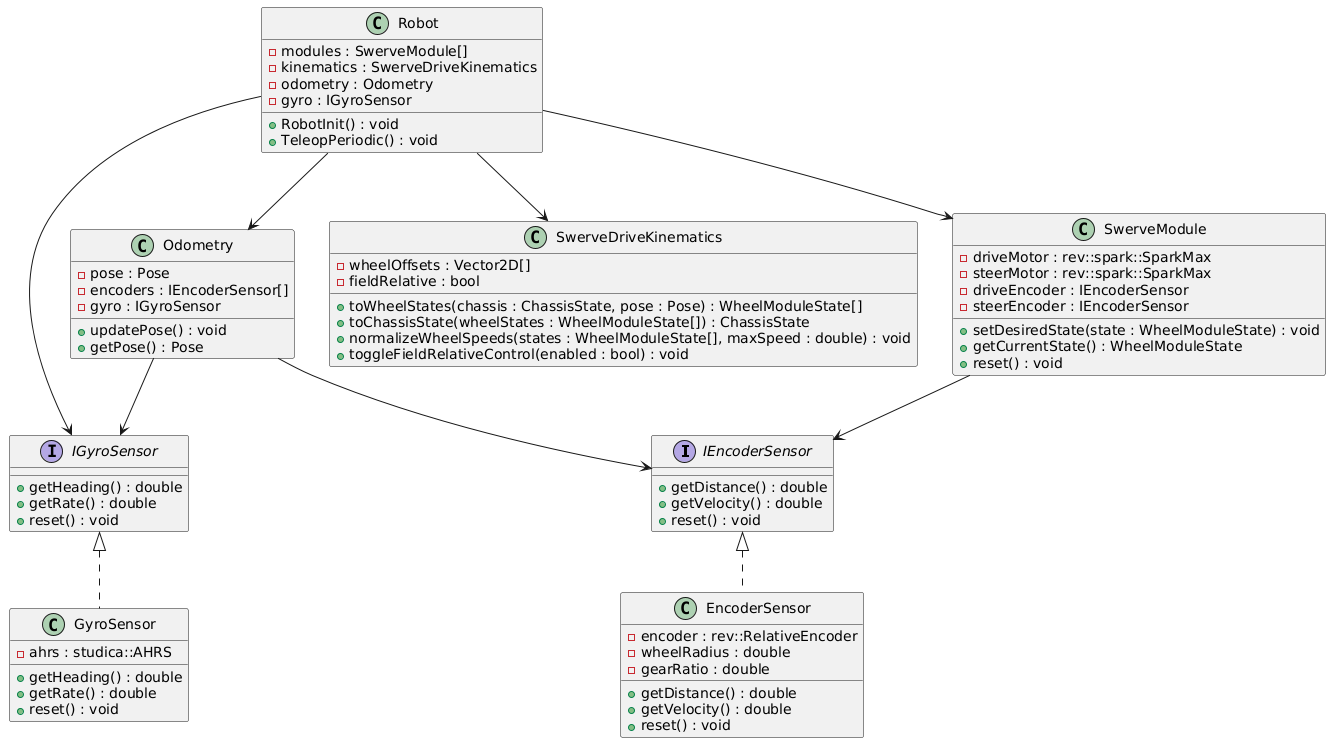

The diagram above was rendered by PlantUML. Its source (embedded in the PNG):
@startuml
interface IEncoderSensor {
    + getDistance() : double
    + getVelocity() : double
    + reset() : void
}

interface IGyroSensor {
    + getHeading() : double
    + getRate() : double
    + reset() : void
}

class EncoderSensor {
    - encoder : rev::RelativeEncoder
    - wheelRadius : double
    - gearRatio : double
    + getDistance() : double
    + getVelocity() : double
    + reset() : void
}

class GyroSensor {
    - ahrs : studica::AHRS
    + getHeading() : double
    + getRate() : double
    + reset() : void
}

class SwerveModule {
    - driveMotor : rev::spark::SparkMax
    - steerMotor : rev::spark::SparkMax
    - driveEncoder : IEncoderSensor
    - steerEncoder : IEncoderSensor
    + setDesiredState(state : WheelModuleState) : void
    + getCurrentState() : WheelModuleState
    + reset() : void
}

class SwerveDriveKinematics {
    - wheelOffsets : Vector2D[]
    - fieldRelative : bool
    + toWheelStates(chassis : ChassisState, pose : Pose) : WheelModuleState[]
    + toChassisState(wheelStates : WheelModuleState[]) : ChassisState
    + normalizeWheelSpeeds(states : WheelModuleState[], maxSpeed : double) : void
    + toggleFieldRelativeControl(enabled : bool) : void
}

class Odometry {
    - pose : Pose
    - encoders : IEncoderSensor[]
    - gyro : IGyroSensor
    + updatePose() : void
    + getPose() : Pose
}

class Robot {
    - modules : SwerveModule[]
    - kinematics : SwerveDriveKinematics
    - odometry : Odometry
    - gyro : IGyroSensor
    + RobotInit() : void
    + TeleopPeriodic() : void
}

IEncoderSensor <|.. EncoderSensor
IGyroSensor <|.. GyroSensor

SwerveModule --> IEncoderSensor
Odometry --> IEncoderSensor
Odometry --> IGyroSensor
Robot --> SwerveModule
Robot --> SwerveDriveKinematics
Robot --> Odometry
Robot --> IGyroSensor
@enduml